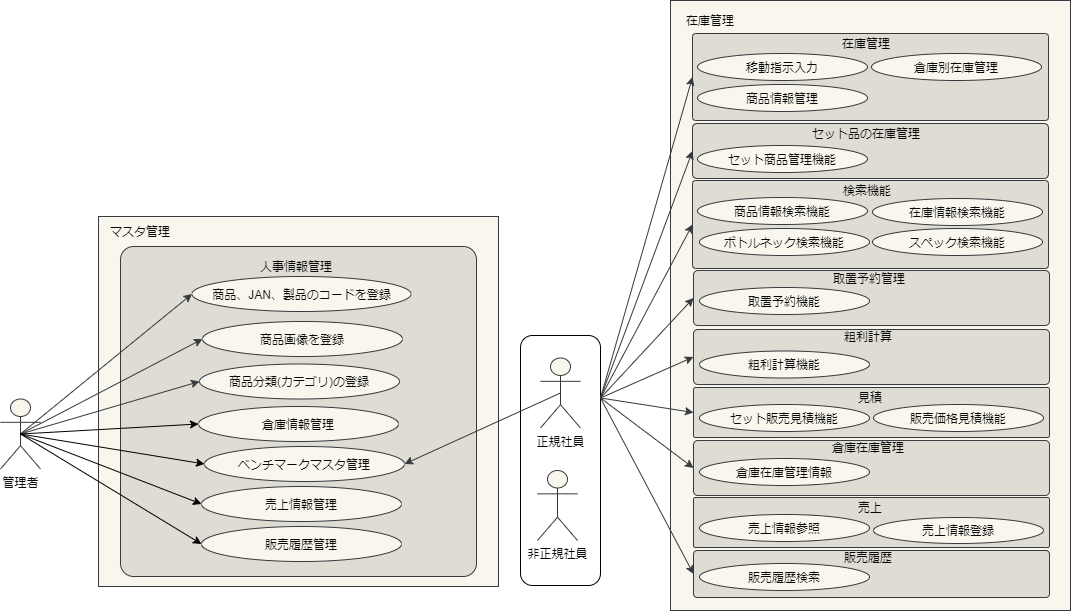

The diagram above was exported from draw.io. Its source (the exported page's mxGraphModel, read from the mxfile embedded in the PNG):
<mxGraphModel dx="2031" dy="2205" grid="1" gridSize="10" guides="1" tooltips="1" connect="1" arrows="1" fold="1" page="1" pageScale="1" pageWidth="827" pageHeight="1169" math="0" shadow="0">
  <root>
    <mxCell id="0" />
    <mxCell id="mOK6NjzvD6mZe8noQFNt-67" value="Untitled Layer" style="" parent="0" />
    <mxCell id="mOK6NjzvD6mZe8noQFNt-68" value="" style="rounded=0;whiteSpace=wrap;html=1;strokeColor=#36393d;fillColor=#f9f7ed;fontColor=#080808;" parent="mOK6NjzvD6mZe8noQFNt-67" vertex="1">
      <mxGeometry x="950" y="-25" width="400" height="610" as="geometry" />
    </mxCell>
    <mxCell id="mOK6NjzvD6mZe8noQFNt-69" value="" style="rounded=1;whiteSpace=wrap;html=1;arcSize=4;strokeColor=#36393d;fillColor=#DEDCD3;fontColor=#080808;" parent="mOK6NjzvD6mZe8noQFNt-67" vertex="1">
      <mxGeometry x="972" y="8" width="356" height="87" as="geometry" />
    </mxCell>
    <mxCell id="mOK6NjzvD6mZe8noQFNt-70" value="" style="rounded=1;whiteSpace=wrap;html=1;arcSize=8;strokeColor=#36393d;fillColor=#DEDCD3;fontColor=#080808;" parent="mOK6NjzvD6mZe8noQFNt-67" vertex="1">
      <mxGeometry x="972" y="98" width="356" height="55" as="geometry" />
    </mxCell>
    <mxCell id="mOK6NjzvD6mZe8noQFNt-71" value="" style="rounded=1;whiteSpace=wrap;html=1;arcSize=4;strokeColor=#36393d;fillColor=#DEDCD3;fontColor=#080808;" parent="mOK6NjzvD6mZe8noQFNt-67" vertex="1">
      <mxGeometry x="972" y="155" width="356" height="88" as="geometry" />
    </mxCell>
    <mxCell id="mOK6NjzvD6mZe8noQFNt-72" value="検索機能" style="text;html=1;strokeColor=none;fillColor=none;align=center;verticalAlign=middle;whiteSpace=wrap;rounded=0;fontColor=#080808;" parent="mOK6NjzvD6mZe8noQFNt-67" vertex="1">
      <mxGeometry x="967" y="155" width="360" height="20" as="geometry" />
    </mxCell>
    <mxCell id="mOK6NjzvD6mZe8noQFNt-73" value="" style="rounded=1;whiteSpace=wrap;html=1;arcSize=8;strokeColor=#36393d;fillColor=#DEDCD3;fontColor=#080808;" parent="mOK6NjzvD6mZe8noQFNt-67" vertex="1">
      <mxGeometry x="973" y="245" width="356" height="55" as="geometry" />
    </mxCell>
    <mxCell id="mOK6NjzvD6mZe8noQFNt-74" value="" style="rounded=1;whiteSpace=wrap;html=1;arcSize=8;strokeColor=#36393d;fillColor=#DEDCD3;fontColor=#080808;" parent="mOK6NjzvD6mZe8noQFNt-67" vertex="1">
      <mxGeometry x="973" y="304" width="356" height="55" as="geometry" />
    </mxCell>
    <mxCell id="mOK6NjzvD6mZe8noQFNt-75" value="" style="rounded=1;whiteSpace=wrap;html=1;arcSize=4;strokeColor=#36393d;fillColor=#DEDCD3;fontColor=#080808;" parent="mOK6NjzvD6mZe8noQFNt-67" vertex="1">
      <mxGeometry x="973" y="362" width="356" height="50" as="geometry" />
    </mxCell>
    <mxCell id="mOK6NjzvD6mZe8noQFNt-76" value="" style="rounded=1;whiteSpace=wrap;html=1;arcSize=8;strokeColor=#36393d;fillColor=#DEDCD3;fontColor=#080808;" parent="mOK6NjzvD6mZe8noQFNt-67" vertex="1">
      <mxGeometry x="973" y="415" width="356" height="55" as="geometry" />
    </mxCell>
    <mxCell id="mOK6NjzvD6mZe8noQFNt-77" value="" style="rounded=1;whiteSpace=wrap;html=1;arcSize=4;strokeColor=#36393d;fillColor=#DEDCD3;fontColor=#080808;" parent="mOK6NjzvD6mZe8noQFNt-67" vertex="1">
      <mxGeometry x="973" y="472" width="356" height="50" as="geometry" />
    </mxCell>
    <mxCell id="mOK6NjzvD6mZe8noQFNt-78" value="" style="rounded=1;whiteSpace=wrap;html=1;arcSize=8;strokeColor=#36393d;fillColor=#DEDCD3;fontColor=#080808;" parent="mOK6NjzvD6mZe8noQFNt-67" vertex="1">
      <mxGeometry x="973" y="525" width="356" height="47" as="geometry" />
    </mxCell>
    <mxCell id="1" style="" parent="0" />
    <mxCell id="VGDOHHYCb-uCLaKSD1Ca-94" value="" style="rounded=1;whiteSpace=wrap;html=1;" parent="1" vertex="1">
      <mxGeometry x="800" y="310" width="80" height="250" as="geometry" />
    </mxCell>
    <mxCell id="2" value="" style="rounded=0;whiteSpace=wrap;html=1;strokeColor=#36393d;fillColor=#f9f7ed;fontColor=#080808;" parent="1" vertex="1">
      <mxGeometry x="378" y="191" width="400" height="370" as="geometry" />
    </mxCell>
    <mxCell id="6" value="管理者" style="shape=umlActor;verticalLabelPosition=bottom;verticalAlign=top;html=1;outlineConnect=0;strokeColor=#36393d;fillColor=#f9f7ed;fontColor=#080808;" parent="1" vertex="1">
      <mxGeometry x="280" y="373.5" width="40" height="70" as="geometry" />
    </mxCell>
    <mxCell id="7" value="移動指示入力" style="ellipse;whiteSpace=wrap;html=1;strokeColor=#36393d;fillColor=#f9f7ed;fontColor=#080808;" parent="1" vertex="1">
      <mxGeometry x="977" y="28" width="170" height="27" as="geometry" />
    </mxCell>
    <mxCell id="9" value="" style="rounded=1;whiteSpace=wrap;html=1;arcSize=4;strokeColor=#36393d;fillColor=#DEDCD3;fontColor=#080808;" parent="1" vertex="1">
      <mxGeometry x="400" y="221" width="356" height="330" as="geometry" />
    </mxCell>
    <mxCell id="10" value="在庫管理" style="text;html=1;strokeColor=none;fillColor=none;align=center;verticalAlign=middle;whiteSpace=wrap;rounded=0;fontColor=#080808;" parent="1" vertex="1">
      <mxGeometry x="950" y="-15" width="80" height="20" as="geometry" />
    </mxCell>
    <mxCell id="11" value="マスタ管理" style="text;html=1;strokeColor=none;fillColor=none;align=center;verticalAlign=middle;whiteSpace=wrap;rounded=0;fontColor=#080808;" parent="1" vertex="1">
      <mxGeometry x="380" y="191" width="80" height="30" as="geometry" />
    </mxCell>
    <mxCell id="12" value="在庫管理" style="text;html=1;strokeColor=none;fillColor=none;align=center;verticalAlign=middle;whiteSpace=wrap;rounded=0;fontColor=#080808;" parent="1" vertex="1">
      <mxGeometry x="966" y="8" width="360" height="20" as="geometry" />
    </mxCell>
    <mxCell id="13" value="商品、JAN、製品のコードを登録" style="ellipse;whiteSpace=wrap;html=1;strokeColor=#36393d;fillColor=#f9f7ed;fontColor=#080808;" parent="1" vertex="1">
      <mxGeometry x="471.5" y="251" width="219" height="35" as="geometry" />
    </mxCell>
    <mxCell id="14" value="商品画像を登録" style="ellipse;whiteSpace=wrap;html=1;strokeColor=#36393d;fillColor=#f9f7ed;fontColor=#080808;" parent="1" vertex="1">
      <mxGeometry x="482" y="296" width="200" height="35" as="geometry" />
    </mxCell>
    <mxCell id="15" value="商品分類(カテゴリ)の登録" style="ellipse;whiteSpace=wrap;html=1;strokeColor=#36393d;fillColor=#f9f7ed;fontColor=#080808;" parent="1" vertex="1">
      <mxGeometry x="479" y="338.5" width="200" height="35" as="geometry" />
    </mxCell>
    <mxCell id="20" value="" style="endArrow=classic;html=1;rounded=0;exitX=0.5;exitY=0.5;exitDx=0;exitDy=0;exitPerimeter=0;entryX=0;entryY=0.5;entryDx=0;entryDy=0;strokeColor=#36393d;fillColor=#f9f7ed;fontColor=#080808;" parent="1" source="6" target="13" edge="1">
      <mxGeometry width="50" height="50" relative="1" as="geometry">
        <mxPoint x="450" y="661" as="sourcePoint" />
        <mxPoint x="500" y="611" as="targetPoint" />
      </mxGeometry>
    </mxCell>
    <mxCell id="21" value="" style="endArrow=classic;html=1;rounded=0;exitX=0.5;exitY=0.5;exitDx=0;exitDy=0;exitPerimeter=0;entryX=0;entryY=0.5;entryDx=0;entryDy=0;strokeColor=#36393d;fillColor=#f9f7ed;fontColor=#080808;" parent="1" source="6" target="14" edge="1">
      <mxGeometry width="50" height="50" relative="1" as="geometry">
        <mxPoint x="210" y="541" as="sourcePoint" />
        <mxPoint x="260" y="491" as="targetPoint" />
      </mxGeometry>
    </mxCell>
    <mxCell id="22" value="" style="endArrow=classic;html=1;rounded=0;exitX=0.5;exitY=0.5;exitDx=0;exitDy=0;exitPerimeter=0;entryX=0;entryY=0.5;entryDx=0;entryDy=0;strokeColor=#36393d;fillColor=#f9f7ed;fontColor=#080808;" parent="1" source="6" target="15" edge="1">
      <mxGeometry width="50" height="50" relative="1" as="geometry">
        <mxPoint x="450" y="661" as="sourcePoint" />
        <mxPoint x="500" y="611" as="targetPoint" />
      </mxGeometry>
    </mxCell>
    <mxCell id="24" value="セット品の在庫管理" style="text;html=1;strokeColor=none;fillColor=none;align=center;verticalAlign=middle;whiteSpace=wrap;rounded=0;fontColor=#080808;" parent="1" vertex="1">
      <mxGeometry x="966" y="98" width="360" height="20" as="geometry" />
    </mxCell>
    <mxCell id="28" value="" style="endArrow=classic;html=1;rounded=0;strokeColor=#36393d;fillColor=#f9f7ed;fontColor=#080808;entryX=1;entryY=0.5;entryDx=0;entryDy=0;exitX=0.5;exitY=0.5;exitDx=0;exitDy=0;exitPerimeter=0;" parent="1" source="VGDOHHYCb-uCLaKSD1Ca-96" target="32" edge="1">
      <mxGeometry width="50" height="50" relative="1" as="geometry">
        <mxPoint x="800" y="434.5" as="sourcePoint" />
        <mxPoint x="380" y="437" as="targetPoint" />
      </mxGeometry>
    </mxCell>
    <mxCell id="30" value="人事情報管理" style="text;html=1;strokeColor=none;fillColor=none;align=center;verticalAlign=middle;whiteSpace=wrap;rounded=0;fontColor=#080808;" parent="1" vertex="1">
      <mxGeometry x="402" y="231" width="348" height="20" as="geometry" />
    </mxCell>
    <mxCell id="31" value="倉庫情報管理" style="ellipse;whiteSpace=wrap;html=1;strokeColor=#36393d;fillColor=#f9f7ed;fontColor=#080808;" parent="1" vertex="1">
      <mxGeometry x="478" y="381" width="200" height="35" as="geometry" />
    </mxCell>
    <mxCell id="32" value="ベンチマークマスタ管理" style="ellipse;whiteSpace=wrap;html=1;strokeColor=#36393d;fillColor=#f9f7ed;fontColor=#080808;" parent="1" vertex="1">
      <mxGeometry x="484" y="421" width="200" height="35" as="geometry" />
    </mxCell>
    <mxCell id="33" value="売上情報管理" style="ellipse;whiteSpace=wrap;html=1;strokeColor=#36393d;fillColor=#f9f7ed;fontColor=#080808;" parent="1" vertex="1">
      <mxGeometry x="481" y="461" width="200" height="35" as="geometry" />
    </mxCell>
    <mxCell id="34" value="販売履歴管理" style="ellipse;whiteSpace=wrap;html=1;strokeColor=#36393d;fillColor=#f9f7ed;fontColor=#080808;" parent="1" vertex="1">
      <mxGeometry x="481" y="501" width="200" height="35" as="geometry" />
    </mxCell>
    <mxCell id="35" value="倉庫別在庫管理" style="ellipse;whiteSpace=wrap;html=1;strokeColor=#36393d;fillColor=#f9f7ed;fontColor=#080808;" parent="1" vertex="1">
      <mxGeometry x="1151" y="28" width="170" height="27" as="geometry" />
    </mxCell>
    <mxCell id="36" value="商品情報管理" style="ellipse;whiteSpace=wrap;html=1;strokeColor=#36393d;fillColor=#f9f7ed;fontColor=#080808;" parent="1" vertex="1">
      <mxGeometry x="977" y="59" width="170" height="27" as="geometry" />
    </mxCell>
    <mxCell id="37" value="セット商品管理機能" style="ellipse;whiteSpace=wrap;html=1;strokeColor=#36393d;fillColor=#f9f7ed;fontColor=#080808;" parent="1" vertex="1">
      <mxGeometry x="977" y="120" width="170" height="27" as="geometry" />
    </mxCell>
    <mxCell id="40" value="商品情報検索機能" style="ellipse;whiteSpace=wrap;html=1;strokeColor=#36393d;fillColor=#f9f7ed;fontColor=#080808;" parent="1" vertex="1">
      <mxGeometry x="977" y="172" width="170" height="27" as="geometry" />
    </mxCell>
    <mxCell id="41" value="在庫情報検索機能" style="ellipse;whiteSpace=wrap;html=1;strokeColor=#36393d;fillColor=#f9f7ed;fontColor=#080808;" parent="1" vertex="1">
      <mxGeometry x="1152" y="173" width="170" height="27" as="geometry" />
    </mxCell>
    <mxCell id="42" value="ボトルネック検索機能" style="ellipse;whiteSpace=wrap;html=1;strokeColor=#36393d;fillColor=#f9f7ed;fontColor=#080808;" parent="1" vertex="1">
      <mxGeometry x="979" y="203" width="170" height="27" as="geometry" />
    </mxCell>
    <mxCell id="43" value="スペック検索機能" style="ellipse;whiteSpace=wrap;html=1;strokeColor=#36393d;fillColor=#f9f7ed;fontColor=#080808;" parent="1" vertex="1">
      <mxGeometry x="1152" y="203" width="170" height="27" as="geometry" />
    </mxCell>
    <mxCell id="45" value="取置予約管理" style="text;html=1;strokeColor=none;fillColor=none;align=center;verticalAlign=middle;whiteSpace=wrap;rounded=0;fontColor=#080808;" parent="1" vertex="1">
      <mxGeometry x="969" y="243" width="360" height="20" as="geometry" />
    </mxCell>
    <mxCell id="46" value="取置予約機能" style="ellipse;whiteSpace=wrap;html=1;strokeColor=#36393d;fillColor=#f9f7ed;fontColor=#080808;" parent="1" vertex="1">
      <mxGeometry x="979" y="262" width="170" height="27" as="geometry" />
    </mxCell>
    <mxCell id="48" value="粗利計算" style="text;html=1;strokeColor=none;fillColor=none;align=center;verticalAlign=middle;whiteSpace=wrap;rounded=0;fontColor=#080808;" parent="1" vertex="1">
      <mxGeometry x="968" y="301" width="360" height="20" as="geometry" />
    </mxCell>
    <mxCell id="49" value="粗利計算機能" style="ellipse;whiteSpace=wrap;html=1;strokeColor=#36393d;fillColor=#f9f7ed;fontColor=#080808;" parent="1" vertex="1">
      <mxGeometry x="979" y="325.5" width="170" height="27" as="geometry" />
    </mxCell>
    <mxCell id="51" value="セット販売見積機能" style="ellipse;whiteSpace=wrap;html=1;strokeColor=#36393d;fillColor=#f9f7ed;fontColor=#080808;" parent="1" vertex="1">
      <mxGeometry x="979" y="379" width="170" height="27" as="geometry" />
    </mxCell>
    <mxCell id="52" value="見積" style="text;html=1;strokeColor=none;fillColor=none;align=center;verticalAlign=middle;whiteSpace=wrap;rounded=0;fontColor=#080808;" parent="1" vertex="1">
      <mxGeometry x="970" y="362" width="360" height="20" as="geometry" />
    </mxCell>
    <mxCell id="53" value="販売価格見積機能" style="ellipse;whiteSpace=wrap;html=1;strokeColor=#36393d;fillColor=#f9f7ed;fontColor=#080808;" parent="1" vertex="1">
      <mxGeometry x="1153" y="379" width="170" height="27" as="geometry" />
    </mxCell>
    <mxCell id="55" value="&lt;span&gt;倉庫在庫管理&lt;/span&gt;" style="text;html=1;strokeColor=none;fillColor=none;align=center;verticalAlign=middle;whiteSpace=wrap;rounded=0;fontColor=#080808;" parent="1" vertex="1">
      <mxGeometry x="968" y="412" width="360" height="20" as="geometry" />
    </mxCell>
    <mxCell id="56" value="倉庫在庫管理情報" style="ellipse;whiteSpace=wrap;html=1;strokeColor=#36393d;fillColor=#f9f7ed;fontColor=#080808;" parent="1" vertex="1">
      <mxGeometry x="979" y="433" width="170" height="27" as="geometry" />
    </mxCell>
    <mxCell id="58" value="売上情報参照" style="ellipse;whiteSpace=wrap;html=1;strokeColor=#36393d;fillColor=#f9f7ed;fontColor=#080808;" parent="1" vertex="1">
      <mxGeometry x="979" y="489" width="170" height="27" as="geometry" />
    </mxCell>
    <mxCell id="59" value="売上" style="text;html=1;strokeColor=none;fillColor=none;align=center;verticalAlign=middle;whiteSpace=wrap;rounded=0;fontColor=#080808;" parent="1" vertex="1">
      <mxGeometry x="970" y="472" width="360" height="20" as="geometry" />
    </mxCell>
    <mxCell id="60" value="売上情報登録" style="ellipse;whiteSpace=wrap;html=1;strokeColor=#36393d;fillColor=#f9f7ed;fontColor=#080808;" parent="1" vertex="1">
      <mxGeometry x="1153" y="492" width="170" height="26" as="geometry" />
    </mxCell>
    <mxCell id="62" value="販売履歴" style="text;html=1;strokeColor=none;fillColor=none;align=center;verticalAlign=middle;whiteSpace=wrap;rounded=0;fontColor=#080808;" parent="1" vertex="1">
      <mxGeometry x="968" y="522" width="360" height="20" as="geometry" />
    </mxCell>
    <mxCell id="63" value="販売履歴検索" style="ellipse;whiteSpace=wrap;html=1;strokeColor=#36393d;fillColor=#f9f7ed;fontColor=#080808;" parent="1" vertex="1">
      <mxGeometry x="979" y="538" width="170" height="27" as="geometry" />
    </mxCell>
    <mxCell id="64" value="" style="endArrow=classic;html=1;rounded=0;exitX=0.5;exitY=0.5;exitDx=0;exitDy=0;exitPerimeter=0;entryX=0;entryY=0.5;entryDx=0;entryDy=0;" parent="1" source="6" target="31" edge="1">
      <mxGeometry width="50" height="50" relative="1" as="geometry">
        <mxPoint x="320" y="501" as="sourcePoint" />
        <mxPoint x="370" y="451" as="targetPoint" />
      </mxGeometry>
    </mxCell>
    <mxCell id="65" value="" style="endArrow=classic;html=1;rounded=0;exitX=0.5;exitY=0.5;exitDx=0;exitDy=0;exitPerimeter=0;entryX=0;entryY=0.5;entryDx=0;entryDy=0;" parent="1" source="6" target="32" edge="1">
      <mxGeometry width="50" height="50" relative="1" as="geometry">
        <mxPoint x="310" y="418.5" as="sourcePoint" />
        <mxPoint x="488.00000000000034" y="408.5" as="targetPoint" />
      </mxGeometry>
    </mxCell>
    <mxCell id="66" value="" style="endArrow=classic;html=1;rounded=0;exitX=0.5;exitY=0.5;exitDx=0;exitDy=0;exitPerimeter=0;entryX=0;entryY=0.5;entryDx=0;entryDy=0;" parent="1" source="6" target="33" edge="1">
      <mxGeometry width="50" height="50" relative="1" as="geometry">
        <mxPoint x="320" y="428.5" as="sourcePoint" />
        <mxPoint x="498.00000000000034" y="418.5" as="targetPoint" />
      </mxGeometry>
    </mxCell>
    <mxCell id="67" value="" style="endArrow=classic;html=1;rounded=0;exitX=0.5;exitY=0.5;exitDx=0;exitDy=0;exitPerimeter=0;entryX=0;entryY=0.5;entryDx=0;entryDy=0;" parent="1" source="6" target="34" edge="1">
      <mxGeometry width="50" height="50" relative="1" as="geometry">
        <mxPoint x="330" y="438.5" as="sourcePoint" />
        <mxPoint x="508.00000000000034" y="428.5" as="targetPoint" />
      </mxGeometry>
    </mxCell>
    <mxCell id="26" value="" style="endArrow=classic;html=1;rounded=0;exitX=1;exitY=0.25;exitDx=0;exitDy=0;entryX=0;entryY=0.5;entryDx=0;entryDy=0;strokeColor=#36393d;fillColor=#f9f7ed;fontColor=#080808;startArrow=none;" parent="1" source="VGDOHHYCb-uCLaKSD1Ca-94" target="mOK6NjzvD6mZe8noQFNt-70" edge="1">
      <mxGeometry width="50" height="50" relative="1" as="geometry">
        <mxPoint x="925" y="254" as="sourcePoint" />
        <mxPoint x="1070" y="172.5" as="targetPoint" />
      </mxGeometry>
    </mxCell>
    <mxCell id="VGDOHHYCb-uCLaKSD1Ca-91" value="" style="endArrow=classic;html=1;rounded=0;exitX=1;exitY=0.25;exitDx=0;exitDy=0;strokeColor=#36393d;fillColor=#f9f7ed;fontColor=#080808;entryX=0;entryY=0.5;entryDx=0;entryDy=0;" parent="1" source="VGDOHHYCb-uCLaKSD1Ca-94" target="mOK6NjzvD6mZe8noQFNt-69" edge="1">
      <mxGeometry width="50" height="50" relative="1" as="geometry">
        <mxPoint x="950" y="281.25" as="sourcePoint" />
        <mxPoint x="1070" y="77" as="targetPoint" />
      </mxGeometry>
    </mxCell>
    <mxCell id="VGDOHHYCb-uCLaKSD1Ca-96" value="正規社員" style="shape=umlActor;verticalLabelPosition=bottom;verticalAlign=top;html=1;outlineConnect=0;strokeColor=#36393d;fillColor=#f9f7ed;fontColor=#080808;" parent="1" vertex="1">
      <mxGeometry x="820" y="332.5" width="40" height="70" as="geometry" />
    </mxCell>
    <mxCell id="nKxn7mJy5K4W1X4Z80WW-80" value="非正規社員" style="shape=umlActor;verticalLabelPosition=bottom;verticalAlign=top;html=1;outlineConnect=0;strokeColor=#36393d;fillColor=#f9f7ed;fontColor=#080808;" parent="1" vertex="1">
      <mxGeometry x="817" y="445" width="40" height="70" as="geometry" />
    </mxCell>
    <mxCell id="nKxn7mJy5K4W1X4Z80WW-82" value="" style="endArrow=classic;html=1;rounded=0;exitX=1;exitY=0.25;exitDx=0;exitDy=0;entryX=0;entryY=0.5;entryDx=0;entryDy=0;strokeColor=#36393d;fillColor=#f9f7ed;fontColor=#080808;startArrow=none;" parent="1" source="VGDOHHYCb-uCLaKSD1Ca-94" target="mOK6NjzvD6mZe8noQFNt-71" edge="1">
      <mxGeometry width="50" height="50" relative="1" as="geometry">
        <mxPoint x="960" y="294.5" as="sourcePoint" />
        <mxPoint x="1070" y="276" as="targetPoint" />
      </mxGeometry>
    </mxCell>
    <mxCell id="nKxn7mJy5K4W1X4Z80WW-83" value="" style="endArrow=classic;html=1;rounded=0;exitX=1;exitY=0.25;exitDx=0;exitDy=0;entryX=0;entryY=0.5;entryDx=0;entryDy=0;strokeColor=#36393d;fillColor=#f9f7ed;fontColor=#080808;startArrow=none;" parent="1" source="VGDOHHYCb-uCLaKSD1Ca-94" target="mOK6NjzvD6mZe8noQFNt-73" edge="1">
      <mxGeometry width="50" height="50" relative="1" as="geometry">
        <mxPoint x="960" y="294.5" as="sourcePoint" />
        <mxPoint x="1070" y="380.5" as="targetPoint" />
      </mxGeometry>
    </mxCell>
    <mxCell id="nKxn7mJy5K4W1X4Z80WW-84" value="" style="endArrow=classic;html=1;rounded=0;entryX=0;entryY=0.5;entryDx=0;entryDy=0;strokeColor=#36393d;fillColor=#f9f7ed;fontColor=#080808;startArrow=none;exitX=1;exitY=0.25;exitDx=0;exitDy=0;" parent="1" source="VGDOHHYCb-uCLaKSD1Ca-94" target="mOK6NjzvD6mZe8noQFNt-74" edge="1">
      <mxGeometry width="50" height="50" relative="1" as="geometry">
        <mxPoint x="960" y="294.5" as="sourcePoint" />
        <mxPoint x="1070" y="439.5" as="targetPoint" />
      </mxGeometry>
    </mxCell>
    <mxCell id="nKxn7mJy5K4W1X4Z80WW-85" value="" style="endArrow=classic;html=1;rounded=0;exitX=1;exitY=0.25;exitDx=0;exitDy=0;entryX=0;entryY=0.5;entryDx=0;entryDy=0;strokeColor=#36393d;fillColor=#f9f7ed;fontColor=#080808;startArrow=none;" parent="1" source="VGDOHHYCb-uCLaKSD1Ca-94" target="mOK6NjzvD6mZe8noQFNt-75" edge="1">
      <mxGeometry width="50" height="50" relative="1" as="geometry">
        <mxPoint x="960" y="294.5" as="sourcePoint" />
        <mxPoint x="1070" y="510" as="targetPoint" />
      </mxGeometry>
    </mxCell>
    <mxCell id="nKxn7mJy5K4W1X4Z80WW-86" value="" style="endArrow=classic;html=1;rounded=0;exitX=1;exitY=0.25;exitDx=0;exitDy=0;entryX=0;entryY=0.5;entryDx=0;entryDy=0;strokeColor=#36393d;fillColor=#f9f7ed;fontColor=#080808;startArrow=none;" parent="1" source="VGDOHHYCb-uCLaKSD1Ca-94" target="mOK6NjzvD6mZe8noQFNt-76" edge="1">
      <mxGeometry width="50" height="50" relative="1" as="geometry">
        <mxPoint x="960" y="294.5" as="sourcePoint" />
        <mxPoint x="1070" y="580.5" as="targetPoint" />
      </mxGeometry>
    </mxCell>
    <mxCell id="nKxn7mJy5K4W1X4Z80WW-88" value="" style="endArrow=classic;html=1;rounded=0;entryX=0;entryY=0.5;entryDx=0;entryDy=0;strokeColor=#36393d;fillColor=#f9f7ed;fontColor=#080808;startArrow=none;exitX=1;exitY=0.25;exitDx=0;exitDy=0;" parent="1" source="VGDOHHYCb-uCLaKSD1Ca-94" target="mOK6NjzvD6mZe8noQFNt-78" edge="1">
      <mxGeometry width="50" height="50" relative="1" as="geometry">
        <mxPoint x="950" y="290" as="sourcePoint" />
        <mxPoint x="1070" y="720.5" as="targetPoint" />
      </mxGeometry>
    </mxCell>
  </root>
</mxGraphModel>